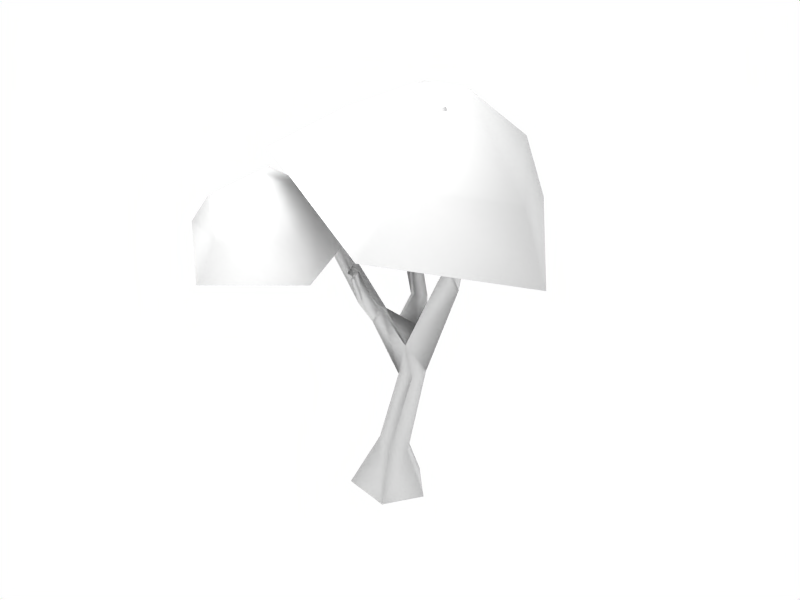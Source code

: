 # Source: arbol.blend  (saved by Blender 2.49.2; exported with 4.5.12 LTS)
import bpy
from mathutils import Matrix  # noqa: F401  (used for matrix-valued properties, if any)

bpy.ops.wm.read_factory_settings(use_empty=True)
scene = bpy.context.scene
scene.name = 'Scene'

# ---- collections
col_collection_1 = bpy.data.collections.new('Collection 1'); scene.collection.children.link(col_collection_1)

# ---- materials (node trees are filled in below, after node groups)
mat_arbol = bpy.data.materials.new('arbol')
mat_arbol.alpha_threshold = 0.0
mat_arbol.diffuse_color = (0.85, 0.85, 0.85, 1.0)
mat_arbol.specular_color = (0.85, 0.85, 0.85)
mat_arbol.roughness = 0.5
mat_arbol.specular_intensity = 0.0

# ---- material node trees

# ---- world
world_world = bpy.data.worlds.new('World'); scene.world = world_world
world_world.color = (1.0, 1.0, 1.0)
world_world.use_sun_shadow = False
world_world.sun_shadow_jitter_overblur = 0.0
world_world.cycles.sampling_method = 'MANUAL'
world_world.cycles.sample_map_resolution = 256
world_world.light_settings.ao_factor = 0.01

# ---- lights
light_lamp = bpy.data.lights.new('Lamp', 'POINT')
light_lamp.transmission_factor = 0.0
light_lamp.energy = 100.0
light_lamp.shadow_buffer_clip_start = 0.5
light_lamp.shadow_soft_size = 1.0
light_lamp.shadow_maximum_resolution = 0.006
light_lamp.use_absolute_resolution = True
light_lamp.cycles.use_multiple_importance_sampling = False

# ---- meshes
me_cube = bpy.data.meshes.new('Cube')
me_cube.from_pydata([(0.3473, 1.036, 0.0), (1.311, 0.0204, 0.0), (-0.8053, -0.7745, 0.0), (-0.8338, 0.02449, 0.0), (0.3125, 0.4737, 1.38), (0.8066, -0.1175, 1.38), (-0.07162, -0.2829, 1.664), (-0.09521, 0.2028, 1.664), (0.2184, 0.7209, 3.729), (0.2973, 0.1127, 3.714), (1.069, 0.3764, 3.978), (0.7098, 0.817, 4.546), (0.5915, 0.5003, 5.226), (0.6176, 0.01097, 4.78), (-0.1897, 0.3457, 4.746), (1.962, -0.04759, 7.532), (1.837, 0.2679, 7.56), (2.092, 0.6329, 7.511), (2.191, 0.2661, 6.859), (-0.2593, -0.2238, 5.457), (0.02944, -0.6496, 5.583), (0.2471, -0.4859, 5.891), (0.06207, -0.1356, 5.811), (-0.0242, 1.043, 5.762), (0.2526, 0.9086, 5.907), (0.3861, 1.259, 5.758), (0.187, 1.264, 5.487), (-0.3786, 1.324, 7.154), (-0.13, 1.45, 7.337), (-0.2657, 1.182, 7.792), (-0.4979, 1.112, 7.49), (1.995, 0.2052, 7.885), (2.194, -0.02996, 7.444), (2.308, -0.2125, 8.94), (2.087, -0.03599, 9.268), (2.299, 0.1645, 9.226), (2.52, -0.01202, 8.898), (1.666, -0.3883, 9.112), (1.473, -0.219, 9.244), (1.288, -0.3324, 9.247), (1.541, -0.5539, 9.075), (-0.09404, -0.7198, 6.249), (-0.3005, -0.8114, 6.066), (-0.1988, -1.178, 6.771), (-0.08019, -0.9918, 6.926), (0.363, -0.8114, 6.114), (0.09576, -1.131, 6.402), (-1.064, -0.7618, 7.495), (-0.9495, -1.08, 7.442), (-0.813, -1.071, 7.789), (-0.9278, -0.7524, 7.842), (-1.016, 1.601, 8.204), (-0.8712, 1.598, 8.337), (-0.8634, 1.797, 8.235), (-1.001, 1.756, 8.133), (2.587, -0.8026, 10.33), (2.439, -0.685, 10.55), (2.286, -0.7812, 10.51), (2.433, -0.8988, 10.29), (0.1491, -1.492, 7.23), (0.1994, -1.375, 7.401), (0.03384, -1.406, 7.549), (-0.02188, -1.514, 7.415), (-1.695, -1.162, 8.595), (-1.622, -1.363, 8.561), (-1.708, -1.369, 8.343), (-1.781, -1.168, 8.376), (1.388, -0.884, 10.69), (1.24, -0.7536, 10.79), (1.405, -0.7366, 10.75), (-2.661, -1.166, 8.826), (-2.599, -1.336, 8.798), (-2.526, -1.331, 8.983), (-2.588, -1.161, 9.011), (0.3744, -1.982, 7.635), (0.4815, -1.91, 7.574), (0.4333, -1.951, 7.453), (2.452, -1.054, 12.11), (2.439, -0.8044, 12.06), (2.611, -0.9655, 12.15), (-1.928, 2.058, 8.61), (-1.79, 2.099, 8.712), (-1.87, 1.902, 8.747), (0.5065, -0.5409, 1.522), (0.6328, -1.037, 0.0), (0.858, 0.02836, 3.852), (1.632, 1.562, 9.079), (-0.5443, -1.378, 8.371), (-3.67, -0.1364, 6.767), (-3.426, 3.571, 6.485), (-0.1486, 4.621, 7.914), (-1.158, -0.2632, 9.28), (-3.233, 0.4544, 8.524), (-3.233, 2.777, 8.524), (-1.158, 3.494, 9.28), (0.1247, 1.616, 9.746), (-2.149, 1.616, 10.22), (2.779, -0.3327, 12.47), (4.444, -0.3327, 10.03), (2.857, 2.059, 10.74), (0.2886, 1.145, 11.88), (0.2886, -1.811, 11.88), (2.857, -2.724, 10.74), (2.573, 3.492, 8.592), (-1.691, 2.156, 10.18), (-1.665, -2.563, 10.66), (2.615, -4.143, 9.36), (5.234, -0.4005, 8.084), (0.5309, -3.477, 7.91), (-1.904, -4.959, 7.708), (-4.071, -3.175, 8.241), (-2.975, -0.5897, 8.773), (-0.1315, -0.7765, 8.568), (-1.698, -4.414, 8.756), (-3.068, -3.403, 9.277), (-2.423, -1.821, 9.781), (-0.6552, -1.855, 9.571), (-0.2068, -3.457, 8.937), (-1.512, -3.309, 10.14)], [], [(0, 4, 5, 1), (2, 6, 7, 3), (4, 0, 3, 7), (7, 6, 9, 8), (4, 7, 8, 11), (5, 4, 11, 10), (13, 10, 18, 15), (12, 13, 15, 16), (10, 11, 17, 18), (12, 14, 19, 22), (13, 12, 22, 21), (14, 12, 24, 23), (8, 14, 23, 26), (12, 11, 25, 24), (11, 8, 26, 25), (25, 26, 27, 28), (24, 25, 28, 29), (26, 23, 30, 27), (23, 24, 29, 30), (15, 18, 32), (32, 18, 36, 33), (31, 32, 33, 34), (17, 31, 34, 35), (18, 17, 35, 36), (32, 31, 38, 37), (15, 32, 37, 40), (31, 16, 39, 38), (16, 15, 40, 39), (21, 22, 41), (19, 20, 42), (42, 20, 46, 43), (41, 42, 43, 44), (21, 41, 44, 45), (20, 21, 45, 46), (19, 42, 48, 47), (42, 41, 49, 48), (22, 19, 47, 50), (41, 22, 50, 49), (30, 29, 52, 51), (27, 30, 51, 54), (29, 28, 53, 52), (28, 27, 54, 53), (36, 35, 56, 55), (35, 34, 57, 56), (34, 33, 58, 57), (33, 36, 55, 58), (46, 45, 60, 59), (45, 44, 61, 60), (44, 43, 62, 61), (43, 46, 59, 62), (49, 50, 63, 64), (50, 47, 66, 63), (48, 49, 64, 65), (47, 48, 65, 66), (39, 40, 67, 68), (38, 39, 68, 69), (40, 37, 69, 67), (37, 38, 69), (68, 67, 69), (66, 65, 71, 70), (65, 64, 72, 71), (63, 66, 70, 73), (64, 63, 73, 72), (73, 70, 71, 72), (62, 59, 76, 74), (61, 62, 74), (60, 61, 74, 75), (59, 60, 75, 76), (76, 75, 74), (58, 55, 79, 77), (57, 58, 77, 78), (56, 57, 78), (55, 56, 78, 79), (79, 78, 77), (53, 54, 80, 81), (52, 53, 81, 82), (54, 51, 82, 80), (51, 52, 82), (81, 80, 82), (9, 21, 20), (6, 2, 84, 83), (5, 83, 84, 1), (5, 10, 85, 83), (6, 83, 85, 9), (9, 85, 13, 21), (10, 13, 85), (9, 20, 19), (8, 9, 14), (9, 19, 14), (17, 11, 12), (16, 17, 12), (17, 16, 31), (91, 95, 96), (92, 91, 96), (93, 92, 96), (94, 93, 96), (95, 94, 96), (88, 87, 91, 92), (89, 88, 92, 93), (90, 89, 93, 94), (86, 95, 91, 87), (86, 90, 94, 95), (107, 103, 99, 98), (107, 98, 102, 106), (103, 104, 100, 99), (104, 105, 101, 100), (105, 106, 102, 101), (98, 99, 97), (99, 100, 97), (100, 101, 97), (101, 102, 97), (102, 98, 97), (113, 117, 118), (114, 113, 118), (115, 114, 118), (116, 115, 118), (117, 116, 118), (110, 109, 113, 114), (111, 110, 114, 115), (112, 111, 115, 116), (108, 117, 113, 109), (108, 112, 116, 117)])
me_cube.polygons.foreach_set('use_smooth', [True] * 122)
_uv = me_cube.uv_layers.new(name='UVTex')
_uv.uv.foreach_set('vector', [0.6779, 0.0282, 0.6529, 0.2984, 0.6206, 0.2904, 0.6398, 0.009955, 0.5654, 0.0, 0.5694, 0.3169, 0.5478, 0.3203, 0.5438, 0.007701, 0.5263, 0.2976, 0.5, 0.02339, 0.5438, 0.007701, 0.5478, 0.3203, 0.5478, 0.3203, 0.5694, 0.3169, 0.5779, 0.5129, 0.5535, 0.5115, 0.5263, 0.2976, 0.5478, 0.3203, 0.5535, 0.5115, 0.5276, 0.5747, 0.6206, 0.2904, 0.6529, 0.2984, 0.6413, 0.5664, 0.6185, 0.518, 0.7164, 0.09198, 0.7597, 0.02857, 0.734, 0.2779, 0.6987, 0.3397, 0.6779, 0.1159, 0.7164, 0.09198, 0.6987, 0.3397, 0.6779, 0.3274, 0.7597, 0.02857, 0.7914, 0.0875, 0.7599, 0.3465, 0.734, 0.2779, 0.816, 0.1047, 0.8445, 0.0811, 0.8492, 0.2364, 0.8301, 0.2502, 0.8964, 0.08186, 0.922, 0.117, 0.9024, 0.2569, 0.8863, 0.258, 0.9803, 0.09112, 1.0, 0.1322, 0.9837, 0.248, 0.9695, 0.2416, 0.9576, 0.01273, 0.9803, 0.09112, 0.9695, 0.2416, 0.9584, 0.2163, 0.922, 0.1306, 0.9338, 0.07132, 0.9476, 0.233, 0.9329, 0.2488, 0.9338, 0.07132, 0.9576, 0.01273, 0.9584, 0.2163, 0.9476, 0.233, 0.9476, 0.233, 0.9584, 0.2163, 0.9631, 0.3695, 0.9497, 0.3768, 0.9329, 0.2488, 0.9476, 0.233, 0.9497, 0.3768, 0.9353, 0.4116, 0.9584, 0.2163, 0.9695, 0.2416, 0.9742, 0.3949, 0.9631, 0.3695, 0.9695, 0.2416, 0.9837, 0.248, 0.9868, 0.4101, 0.9742, 0.3949, 0.6987, 0.3397, 0.734, 0.2779, 0.7206, 0.346, 0.7206, 0.346, 0.734, 0.2779, 0.7285, 0.4946, 0.7152, 0.5015, 0.6979, 0.3815, 0.7206, 0.346, 0.7152, 0.5015, 0.6976, 0.5271, 0.7599, 0.3465, 0.7741, 0.4035, 0.754, 0.5329, 0.744, 0.5195, 0.734, 0.2779, 0.7599, 0.3465, 0.744, 0.5195, 0.7285, 0.4946, 0.6453, 0.5747, 0.6602, 0.6217, 0.6498, 0.7562, 0.6394, 0.7431, 0.6298, 0.5909, 0.6453, 0.5747, 0.6394, 0.7431, 0.6285, 0.7455, 0.6602, 0.6217, 0.6779, 0.6069, 0.6577, 0.7656, 0.6498, 0.7562, 0.6115, 0.588, 0.6298, 0.5909, 0.6285, 0.7455, 0.6115, 0.76, 0.8863, 0.258, 0.9024, 0.2569, 0.88, 0.3019, 0.8492, 0.2364, 0.8703, 0.2479, 0.8678, 0.297, 0.555, 0.6131, 0.569, 0.5747, 0.5699, 0.6469, 0.5587, 0.6718, 0.5999, 0.6225, 0.6115, 0.6117, 0.6084, 0.6816, 0.597, 0.683, 0.5847, 0.5878, 0.5999, 0.6225, 0.597, 0.683, 0.5809, 0.6178, 0.569, 0.5747, 0.5847, 0.5878, 0.5809, 0.6178, 0.5699, 0.6469, 0.8492, 0.2364, 0.8678, 0.297, 0.8624, 0.435, 0.8467, 0.4359, 0.8678, 0.297, 0.88, 0.3019, 0.8747, 0.4553, 0.8624, 0.435, 0.8301, 0.2502, 0.8492, 0.2364, 0.8467, 0.4359, 0.8345, 0.4546, 0.88, 0.3019, 0.9024, 0.2569, 0.8893, 0.4616, 0.8747, 0.4553, 0.9742, 0.3949, 0.9868, 0.4101, 0.9766, 0.4762, 0.9684, 0.477, 0.9631, 0.3695, 0.9742, 0.3949, 0.9684, 0.477, 0.9609, 0.4766, 0.9353, 0.4116, 0.9497, 0.3768, 0.9535, 0.4749, 0.9448, 0.4769, 0.9497, 0.3768, 0.9631, 0.3695, 0.9609, 0.4766, 0.9535, 0.4749, 0.7285, 0.4946, 0.744, 0.5195, 0.7278, 0.6381, 0.7226, 0.6252, 0.744, 0.5195, 0.754, 0.5329, 0.7333, 0.6418, 0.7278, 0.6381, 0.6976, 0.5271, 0.7152, 0.5015, 0.7165, 0.6248, 0.7112, 0.6375, 0.7152, 0.5015, 0.7285, 0.4946, 0.7226, 0.6252, 0.7165, 0.6248, 0.5699, 0.6469, 0.5809, 0.6178, 0.5824, 0.7332, 0.5733, 0.728, 0.5809, 0.6178, 0.597, 0.683, 0.5904, 0.7406, 0.5824, 0.7332, 0.597, 0.683, 0.6084, 0.6816, 0.5975, 0.7435, 0.5904, 0.7406, 0.5587, 0.6718, 0.5699, 0.6469, 0.5733, 0.728, 0.5624, 0.7366, 0.8747, 0.4553, 0.8893, 0.4616, 0.8761, 0.5514, 0.8687, 0.5446, 0.8345, 0.4546, 0.8467, 0.4359, 0.8511, 0.5425, 0.8415, 0.5506, 0.8624, 0.435, 0.8747, 0.4553, 0.8687, 0.5446, 0.8597, 0.5382, 0.8467, 0.4359, 0.8624, 0.435, 0.8597, 0.5382, 0.8511, 0.5425, 0.6115, 0.76, 0.6285, 0.7455, 0.6285, 0.8654, 0.6226, 0.8865, 0.6498, 0.7562, 0.6577, 0.7656, 0.642, 0.8871, 0.6349, 0.8784, 0.6285, 0.7455, 0.6394, 0.7431, 0.6349, 0.8784, 0.6285, 0.8654, 0.6394, 0.7431, 0.6498, 0.7562, 0.6349, 0.8784, 0.6226, 0.8865, 0.6285, 0.8654, 0.6349, 0.8784, 0.8511, 0.5425, 0.8597, 0.5382, 0.8575, 0.5997, 0.8536, 0.6024, 0.8597, 0.5382, 0.8687, 0.5446, 0.8622, 0.6177, 0.8575, 0.5997, 0.8415, 0.5506, 0.8511, 0.5425, 0.8536, 0.6024, 0.8502, 0.6178, 0.8687, 0.5446, 0.8761, 0.5514, 0.8681, 0.6255, 0.8622, 0.6177, 0.8502, 0.6178, 0.8536, 0.6024, 0.8575, 0.5997, 0.8622, 0.6177, 0.5624, 0.7366, 0.5733, 0.728, 0.5736, 0.7822, 0.5664, 0.7883, 0.5904, 0.7406, 0.5975, 0.7435, 0.5834, 0.7883, 0.5824, 0.7332, 0.5904, 0.7406, 0.5834, 0.7883, 0.5791, 0.7786, 0.5733, 0.728, 0.5824, 0.7332, 0.5791, 0.7786, 0.5736, 0.7822, 0.5736, 0.7822, 0.5791, 0.7786, 0.5834, 0.7883, 0.7165, 0.6248, 0.7226, 0.6252, 0.7128, 0.6649, 0.7128, 0.6618, 0.7112, 0.6375, 0.7165, 0.6248, 0.7128, 0.6618, 0.71, 0.6854, 0.7278, 0.6381, 0.7333, 0.6418, 0.71, 0.6854, 0.7226, 0.6252, 0.7278, 0.6381, 0.71, 0.6854, 0.7128, 0.6649, 0.7128, 0.6649, 0.71, 0.6854, 0.7128, 0.6618, 0.9535, 0.4749, 0.9609, 0.4766, 0.9619, 0.5556, 0.9559, 0.5636, 0.9448, 0.4769, 0.9535, 0.4749, 0.9559, 0.5636, 0.9473, 0.5671, 0.9609, 0.4766, 0.9684, 0.477, 0.969, 0.5671, 0.9619, 0.5556, 0.9684, 0.477, 0.9766, 0.4762, 0.969, 0.5671, 0.9559, 0.5636, 0.9619, 0.5556, 0.969, 0.5671, 0.8719, 0.0, 0.8863, 0.258, 0.8703, 0.2479, 0.5694, 0.3169, 0.5654, 0.0, 0.6049, 2.682e-07, 0.5977, 0.3014, 0.6206, 0.2904, 0.5977, 0.3014, 0.6049, 2.682e-07, 0.6398, 0.009955, 0.6206, 0.2904, 0.6185, 0.518, 0.6012, 0.5142, 0.5977, 0.3014, 0.5694, 0.3169, 0.5977, 0.3014, 0.6012, 0.5142, 0.5779, 0.5129, 0.8719, 0.0, 0.8968, 2.98e-08, 0.8964, 0.08186, 0.8863, 0.258, 0.7597, 0.02857, 0.7164, 0.09198, 0.7413, 0.0, 0.8719, 0.0, 0.8703, 0.2479, 0.8492, 0.2364, 0.9576, 0.01273, 0.9807, 0.0, 0.9803, 0.09112, 0.8719, 0.0, 0.8492, 0.2364, 0.8445, 0.0811, 0.7599, 0.3465, 0.7914, 0.0875, 0.816, 0.1658, 0.7885, 0.3667, 0.7599, 0.3465, 0.816, 0.1658, 0.7599, 0.3465, 0.7885, 0.3667, 0.7741, 0.4035, 0.3396, 0.2335, 0.3905, 0.5882, 0.243, 0.4808, 0.1552, 0.2206, 0.3396, 0.2335, 0.243, 0.4808, 0.09214, 0.5674, 0.1552, 0.2206, 0.243, 0.4808, 0.2375, 0.7945, 0.09214, 0.5674, 0.243, 0.4808, 0.3905, 0.5882, 0.2375, 0.7945, 0.243, 0.4808, 0.09579, 0.07741, 0.3898, 0.0815, 0.3396, 0.2335, 0.1552, 0.2206, 0.004999, 0.6382, 0.09579, 0.07741, 0.1552, 0.2206, 0.09214, 0.5674, 0.2429, 0.9889, 0.004999, 0.6382, 0.09214, 0.5674, 0.2375, 0.7945, 0.4807, 0.6448, 0.3905, 0.5882, 0.3396, 0.2335, 0.3898, 0.0815, 0.4807, 0.6448, 0.2429, 0.9889, 0.2375, 0.7945, 0.3905, 0.5882, 0.4807, 0.6448, 0.2429, 0.9889, 0.2375, 0.7945, 0.3905, 0.5882, 0.4807, 0.6448, 0.3905, 0.5882, 0.3396, 0.2335, 0.3898, 0.0815, 0.2429, 0.9889, 0.004999, 0.6382, 0.09214, 0.5674, 0.2375, 0.7945, 0.004999, 0.6382, 0.09579, 0.07741, 0.1552, 0.2206, 0.09214, 0.5674, 0.09579, 0.07741, 0.3898, 0.0815, 0.3396, 0.2335, 0.1552, 0.2206, 0.3905, 0.5882, 0.2375, 0.7945, 0.243, 0.4808, 0.2375, 0.7945, 0.09214, 0.5674, 0.243, 0.4808, 0.09214, 0.5674, 0.1552, 0.2206, 0.243, 0.4808, 0.1552, 0.2206, 0.3396, 0.2335, 0.243, 0.4808, 0.3396, 0.2335, 0.3905, 0.5882, 0.243, 0.4808, 0.3396, 0.2335, 0.3905, 0.5882, 0.243, 0.4808, 0.1552, 0.2206, 0.3396, 0.2335, 0.243, 0.4808, 0.09214, 0.5674, 0.1552, 0.2206, 0.243, 0.4808, 0.2375, 0.7945, 0.09214, 0.5674, 0.243, 0.4808, 0.3905, 0.5882, 0.2375, 0.7945, 0.243, 0.4808, 0.09579, 0.07741, 0.3898, 0.0815, 0.3396, 0.2335, 0.1552, 0.2206, 0.004999, 0.6382, 0.09579, 0.07741, 0.1552, 0.2206, 0.09214, 0.5674, 0.2429, 0.9889, 0.004999, 0.6382, 0.09214, 0.5674, 0.2375, 0.7945, 0.4807, 0.6448, 0.3905, 0.5882, 0.3396, 0.2335, 0.3898, 0.0815, 0.4807, 0.6448, 0.2429, 0.9889, 0.2375, 0.7945, 0.3905, 0.5882])
me_cube.materials.append(mat_arbol)
me_cube.use_remesh_preserve_volume = False
me_cube.use_remesh_preserve_attributes = False
me_cube.use_mirror_vertex_groups = False
me_cube.update()

# ---- objects
ob_lamp = bpy.data.objects.new('Lamp', light_lamp)
ob_arbol = bpy.data.objects.new('arbol', me_cube)

# ---- transforms, parenting, visibility, modifiers, constraints
ob_lamp.location = (0.003192, -1.196, 4.338)
ob_lamp.lock_rotations_4d = False
ob_lamp.empty_display_type = 'ARROWS'
ob_lamp.lineart.crease_threshold = 0.0
ob_arbol.location = (0.0, 0.0, 0.0)
ob_arbol.scale = (0.21, 0.21, 0.21)
ob_arbol.lock_rotations_4d = False
ob_arbol.empty_display_type = 'ARROWS'
ob_arbol.color = (0.0, 0.0, 0.0, 1.0)
ob_arbol.lineart.crease_threshold = 0.0

# ---- collection membership
col_collection_1.objects.link(ob_lamp)
col_collection_1.objects.link(ob_arbol)

# ---- scene / render settings (as saved in the file)
scene.frame_start = 1; scene.frame_end = 250; scene.frame_set(3)
scene.render.engine = 'BLENDER_EEVEE_NEXT'
scene.render.image_settings.file_format = 'JPEG'
scene.render.image_settings.color_mode = 'RGB'
scene.render.image_settings.compression = 90
scene.render.resolution_x = 800
scene.render.resolution_y = 600
scene.render.pixel_aspect_x = 100.0
scene.render.pixel_aspect_y = 100.0
scene.render.fps = 25
scene.render.dither_intensity = 0.0
scene.render.use_compositing = False
scene.render.use_sequencer = False
scene.render.bake_margin = 2
scene.render.bake_bias = 0.0
scene.render.use_stamp_time = False
scene.render.use_stamp_date = False
scene.render.use_stamp_frame = False
scene.render.use_stamp_camera = False
scene.render.use_stamp_scene = False
scene.render.use_stamp_filename = False
scene.render.use_stamp_render_time = False
scene.render.stamp_font_size = 0
scene.cycles.use_denoising = False
scene.cycles.samples = 10
scene.cycles.sampling_pattern = 'TABULATED_SOBOL'
scene.cycles.light_sampling_threshold = 0.0
scene.cycles.use_adaptive_sampling = False
scene.cycles.use_light_tree = False
scene.cycles.blur_glossy = 0.0
scene.cycles.volume_bounces = 1
scene.cycles.pixel_filter_type = 'GAUSSIAN'
scene.cycles.sample_clamp_indirect = 0.0
scene.view_settings.view_transform = 'Raw'
bpy.context.view_layer.update()

# ---- added for rendering (the .blend has no active camera): camera
cam_auto = bpy.data.cameras.new('AutoCamera')
cam_auto.lens = 50.0
cam_auto.sensor_width = 36.0
cam_auto.clip_end = 1000.0
ob_auto_camera = bpy.data.objects.new('AutoCamera', cam_auto)
scene.collection.objects.link(ob_auto_camera)
ob_auto_camera.location = (3.67241, -4.2958, 4.14965)
ob_auto_camera.rotation_euler = (1.09748, -7.21219e-08, 0.694738)
scene.camera = ob_auto_camera
bpy.context.view_layer.update()
